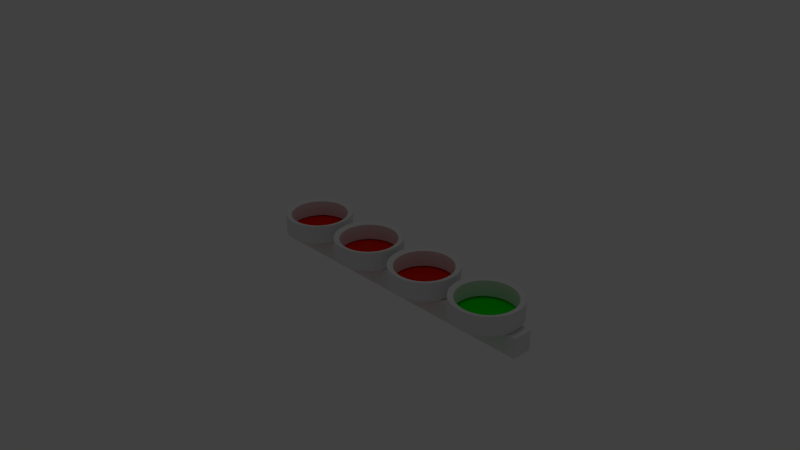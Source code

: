 # Source: Semaforo.blend  (saved by Blender 2.79.0; exported with 4.5.12 LTS)
import bpy
from mathutils import Matrix  # noqa: F401  (used for matrix-valued properties, if any)

bpy.ops.wm.read_factory_settings(use_empty=True)
scene = bpy.context.scene
scene.name = 'Scene'

# ---- collections
col_collection_1 = bpy.data.collections.new('Collection 1'); scene.collection.children.link(col_collection_1)

# ---- materials (node trees are filled in below, after node groups)
mat_material_002 = bpy.data.materials.new('Material.002')
mat_material_002.alpha_threshold = 0.0
mat_material_002.use_transparent_shadow = False
mat_material_002.roughness = 0.5
mat_material_002.specular_intensity = 1.0
mat_material_003 = bpy.data.materials.new('Material.003')
mat_material_003.alpha_threshold = 0.0
mat_material_003.use_transparent_shadow = False
mat_material_003.diffuse_color = (0.8, 0.01374, 0.0, 1.0)
mat_material_003.roughness = 0.5
mat_material_004 = bpy.data.materials.new('Material.004')
mat_material_004.alpha_threshold = 0.0
mat_material_004.use_transparent_shadow = False
mat_material_004.diffuse_color = (0.0, 0.8, 0.001242, 1.0)
mat_material_004.roughness = 0.5
mat_material_004.specular_intensity = 1.0

# ---- material node trees

# ---- world
world_world = bpy.data.worlds.new('World'); scene.world = world_world
world_world.color = (0.05088, 0.05088, 0.05088)
world_world.use_sun_shadow = False
world_world.sun_shadow_jitter_overblur = 0.0
world_world.cycles.sampling_method = 'MANUAL'

# ---- cameras
cam_camera = bpy.data.cameras.new('Camera')
cam_camera.clip_end = 100.0
cam_camera.lens = 35.0
cam_camera.sensor_width = 32.0
cam_camera.sensor_height = 18.0
cam_camera.ortho_scale = 7.314
cam_camera.dof.focus_distance = 0.0
cam_camera.dof.aperture_fstop = 128.0

# ---- lights
light_lamp = bpy.data.lights.new('Lamp', 'POINT')
light_lamp.transmission_factor = 0.0
light_lamp.cutoff_distance = 30.0
light_lamp.energy = 100.0
light_lamp.shadow_buffer_clip_start = 1.001
light_lamp.shadow_soft_size = 0.1
light_lamp.shadow_maximum_resolution = 0.006
light_lamp.use_absolute_resolution = True

# ---- meshes
me_cubo_003 = bpy.data.meshes.new('Cubo.003')
me_cubo_003.from_pydata([(-1.0, -1.0, -1.0), (-1.0, -1.0, 1.0), (-1.0, 1.0, -1.0), (-1.0, 1.0, 1.0), (1.0, -1.0, -1.0), (1.0, -1.0, 1.0), (1.0, 1.0, -1.0), (1.0, 1.0, 1.0)], [], [(0, 1, 3, 2), (2, 3, 7, 6), (6, 7, 5, 4), (4, 5, 1, 0), (2, 6, 4, 0), (7, 3, 1, 5)])
me_cubo_003.materials.append(mat_material_002)
me_cubo_003.use_remesh_preserve_volume = False
me_cubo_003.use_remesh_preserve_attributes = False
me_cubo_003.use_mirror_vertex_groups = False
me_cubo_003.update()
me_c_rculo_010 = bpy.data.meshes.new('Círculo.010')
me_c_rculo_010.from_pydata([(0.0, 1.0, 0.0), (-0.1951, 0.9808, 0.0), (-0.3827, 0.9239, 0.0), (-0.5556, 0.8315, 0.0), (-0.7071, 0.7071, 0.0), (-0.8315, 0.5556, 0.0), (-0.9239, 0.3827, 0.0), (-0.9808, 0.1951, 0.0), (-1.0, 7.55e-08, 0.0), (-0.9808, -0.1951, 0.0), (-0.9239, -0.3827, 0.0), (-0.8315, -0.5556, 0.0), (-0.7071, -0.7071, 0.0), (-0.5556, -0.8315, 0.0), (-0.3827, -0.9239, 0.0), (-0.1951, -0.9808, 0.0), (3.258e-07, -1.0, 0.0), (0.1951, -0.9808, 0.0), (0.3827, -0.9239, 0.0), (0.5556, -0.8315, 0.0), (0.7071, -0.7071, 0.0), (0.8315, -0.5556, 0.0), (0.9239, -0.3827, 0.0), (0.9808, -0.1951, 0.0), (1.0, 9.656e-07, 0.0), (0.9808, 0.1951, 0.0), (0.9239, 0.3827, 0.0), (0.8315, 0.5556, 0.0), (0.7071, 0.7071, 0.0), (0.5556, 0.8315, 0.0), (0.3827, 0.9239, 0.0), (0.1951, 0.9808, 0.0), (0.001, 1.001, 0.1), (-0.1941, 0.9818, 0.1), (-0.3817, 0.9249, 0.1), (-0.5546, 0.8325, 0.1), (-0.7061, 0.7081, 0.1), (-0.8305, 0.5566, 0.1), (-0.9229, 0.3837, 0.1), (-0.9798, 0.1961, 0.1), (-0.999, 0.0009998, 0.1), (-0.9798, -0.1941, 0.1), (-0.9229, -0.3817, 0.1), (-0.8305, -0.5546, 0.1), (-0.7061, -0.7061, 0.1), (-0.5546, -0.8305, 0.1), (-0.3817, -0.9229, 0.1), (-0.1941, -0.9798, 0.1), (0.001, -0.999, 0.1), (0.1961, -0.9798, 0.1), (0.3837, -0.9229, 0.1), (0.5566, -0.8305, 0.1), (0.7081, -0.7061, 0.1), (0.8325, -0.5546, 0.1), (0.9249, -0.3817, 0.1), (0.9818, -0.1941, 0.1), (1.001, 0.001001, 0.1), (0.9818, 0.1961, 0.1), (0.9249, 0.3837, 0.1), (0.8325, 0.5566, 0.1), (0.7081, 0.7081, 0.1), (0.5566, 0.8325, 0.1), (0.3837, 0.9249, 0.1), (0.1961, 0.9818, 0.1), (7.952e-05, 0.841, 0.007952), (-0.164, 0.8249, 0.007952), (-0.3217, 0.777, 0.007952), (-0.4671, 0.6993, 0.007952), (-0.5946, 0.5947, 0.007952), (-0.6991, 0.4673, 0.007952), (-0.7769, 0.3219, 0.007952), (-0.8247, 0.1641, 0.007952), (-0.8409, 7.961e-05, 0.007952), (-0.8247, -0.164, 0.007952), (-0.7769, -0.3217, 0.007952), (-0.6991, -0.4671, 0.007952), (-0.5946, -0.5946, 0.007952), (-0.4671, -0.6991, 0.007952), (-0.3217, -0.7769, 0.007952), (-0.164, -0.8247, 0.007952), (7.979e-05, -0.8409, 0.007952), (0.1641, -0.8247, 0.007952), (0.3219, -0.7769, 0.007952), (0.4673, -0.6991, 0.007952), (0.5947, -0.5946, 0.007952), (0.6993, -0.4671, 0.007952), (0.777, -0.3217, 0.007952), (0.8249, -0.164, 0.007952), (0.841, 8.036e-05, 0.007952), (0.8249, 0.1641, 0.007952), (0.777, 0.3219, 0.007952), (0.6993, 0.4673, 0.007952), (0.5947, 0.5947, 0.007952), (0.4673, 0.6993, 0.007952), (0.3219, 0.777, 0.007952), (0.1641, 0.8249, 0.007952), (0.0009206, 0.8419, 0.09205), (-0.1631, 0.8257, 0.09205), (-0.3209, 0.7779, 0.09205), (-0.4663, 0.7001, 0.09205), (-0.5937, 0.5956, 0.09205), (-0.6983, 0.4681, 0.09205), (-0.776, 0.3227, 0.09205), (-0.8239, 0.165, 0.09205), (-0.84, 0.0009203, 0.09205), (-0.8239, -0.1631, 0.09205), (-0.776, -0.3209, 0.09205), (-0.6983, -0.4663, 0.09205), (-0.5937, -0.5937, 0.09205), (-0.4663, -0.6983, 0.09205), (-0.3209, -0.776, 0.09205), (-0.1631, -0.8239, 0.09205), (0.0009208, -0.84, 0.09205), (0.165, -0.8239, 0.09205), (0.3227, -0.776, 0.09205), (0.4681, -0.6983, 0.09205), (0.5956, -0.5937, 0.09205), (0.7001, -0.4663, 0.09205), (0.7779, -0.3209, 0.09205), (0.8257, -0.1631, 0.09205), (0.8419, 0.0009211, 0.09205), (0.8257, 0.165, 0.09205), (0.7779, 0.3227, 0.09205), (0.7001, 0.4681, 0.09205), (0.5956, 0.5956, 0.09205), (0.4681, 0.7001, 0.09205), (0.3227, 0.7779, 0.09205), (0.165, 0.8257, 0.09205), (0.0, 1.0, 0.0), (-0.1952, 0.9813, 0.0), (-0.3829, 0.9243, 0.0), (-0.5558, 0.8319, 0.0), (-0.7075, 0.7075, 0.0), (-0.8319, 0.5558, 0.0), (-0.9243, 0.3829, 0.0), (-0.9813, 0.1952, 0.0), (-1.001, 7.554e-08, 0.0), (-0.9813, -0.1952, 0.0), (-0.9243, -0.3829, 0.0), (-0.8319, -0.5558, 0.0), (-0.7075, -0.7075, 0.0), (-0.5558, -0.8319, 0.0), (-0.3829, -0.9243, 0.0), (-0.1952, -0.9813, 0.0), (3.26e-07, -1.0, 0.0), (0.1952, -0.9813, 0.0), (0.3829, -0.9243, 0.0), (0.5558, -0.8319, 0.0), (0.7075, -0.7075, 0.0), (0.8319, -0.5558, 0.0), (0.9243, -0.3829, 0.0), (0.9813, -0.1952, 0.0), (1.001, 9.661e-07, 0.0), (0.9813, 0.1952, 0.0), (0.9243, 0.3829, 0.0), (0.8319, 0.5558, 0.0), (0.7075, 0.7075, 0.0), (0.5558, 0.8319, 0.0), (0.3829, 0.9243, 0.0), (0.1952, 0.9813, 0.0)], [], [(25, 57, 56, 24), (12, 44, 43, 11), (26, 58, 57, 25), (13, 45, 44, 12), (27, 59, 58, 26), (14, 46, 45, 13), (1, 33, 32, 0), (28, 60, 59, 27), (15, 47, 46, 14), (2, 34, 33, 1), (29, 61, 60, 28), (16, 48, 47, 15), (3, 35, 34, 2), (30, 62, 61, 29), (17, 49, 48, 16), (4, 36, 35, 3), (31, 63, 62, 30), (18, 50, 49, 17), (5, 37, 36, 4), (0, 32, 63, 31), (19, 51, 50, 18), (6, 38, 37, 5), (20, 52, 51, 19), (7, 39, 38, 6), (21, 53, 52, 20), (8, 40, 39, 7), (22, 54, 53, 21), (9, 41, 40, 8), (23, 55, 54, 22), (10, 42, 41, 9), (24, 56, 55, 23), (11, 43, 42, 10), (89, 88, 120, 121), (76, 75, 107, 108), (90, 89, 121, 122), (77, 76, 108, 109), (91, 90, 122, 123), (78, 77, 109, 110), (65, 64, 96, 97), (92, 91, 123, 124), (79, 78, 110, 111), (66, 65, 97, 98), (93, 92, 124, 125), (80, 79, 111, 112), (67, 66, 98, 99), (94, 93, 125, 126), (81, 80, 112, 113), (68, 67, 99, 100), (95, 94, 126, 127), (82, 81, 113, 114), (69, 68, 100, 101), (64, 95, 127, 96), (83, 82, 114, 115), (70, 69, 101, 102), (84, 83, 115, 116), (71, 70, 102, 103), (85, 84, 116, 117), (72, 71, 103, 104), (86, 85, 117, 118), (73, 72, 104, 105), (87, 86, 118, 119), (74, 73, 105, 106), (88, 87, 119, 120), (75, 74, 106, 107), (51, 52, 116, 115), (26, 25, 89, 90), (52, 53, 117, 116), (27, 26, 90, 91), (1, 0, 64, 65), (53, 54, 118, 117), (28, 27, 91, 92), (2, 1, 65, 66), (54, 55, 119, 118), (29, 28, 92, 93), (3, 2, 66, 67), (55, 56, 120, 119), (30, 29, 93, 94), (4, 3, 67, 68), (56, 57, 121, 120), (31, 30, 94, 95), (5, 4, 68, 69), (57, 58, 122, 121), (0, 31, 95, 64), (6, 5, 69, 70), (58, 59, 123, 122), (32, 33, 97, 96), (7, 6, 70, 71), (59, 60, 124, 123), (33, 34, 98, 97), (8, 7, 71, 72), (60, 61, 125, 124), (34, 35, 99, 98), (9, 8, 72, 73), (61, 62, 126, 125), (35, 36, 100, 99), (10, 9, 73, 74), (62, 63, 127, 126), (36, 37, 101, 100), (11, 10, 74, 75), (63, 32, 96, 127), (37, 38, 102, 101), (12, 11, 75, 76), (38, 39, 103, 102), (13, 12, 76, 77), (39, 40, 104, 103), (14, 13, 77, 78), (40, 41, 105, 104), (15, 14, 78, 79), (41, 42, 106, 105), (16, 15, 79, 80), (42, 43, 107, 106), (17, 16, 80, 81), (43, 44, 108, 107), (18, 17, 81, 82), (44, 45, 109, 108), (19, 18, 82, 83), (45, 46, 110, 109), (20, 19, 83, 84), (46, 47, 111, 110), (21, 20, 84, 85), (47, 48, 112, 111), (22, 21, 85, 86), (48, 49, 113, 112), (23, 22, 86, 87), (49, 50, 114, 113), (24, 23, 87, 88), (50, 51, 115, 114), (25, 24, 88, 89), (129, 130, 131, 132, 133, 134, 135, 136, 137, 138, 139, 140, 141, 142, 143, 144, 145, 146, 147, 148, 149, 150, 151, 152, 153, 154, 155, 156, 157, 158, 159, 128)])
me_c_rculo_010.polygons.foreach_set('material_index', [0, 0, 0, 0, 0, 0, 0, 0, 0, 0, 0, 0, 0, 0, 0, 0, 0, 0, 0, 0, 0, 0, 0, 0, 0, 0, 0, 0, 0, 0, 0, 0, 0, 0, 0, 0, 0, 0, 0, 0, 0, 0, 0, 0, 0, 0, 0, 0, 0, 0, 0, 0, 0, 0, 0, 0, 0, 0, 0, 0, 0, 0, 0, 0, 0, 0, 0, 0, 0, 0, 0, 0, 0, 0, 0, 0, 0, 0, 0, 0, 0, 0, 0, 0, 0, 0, 0, 0, 0, 0, 0, 0, 0, 0, 0, 0, 0, 0, 0, 0, 0, 0, 0, 0, 0, 0, 0, 0, 0, 0, 0, 0, 0, 0, 0, 0, 0, 0, 0, 0, 0, 0, 0, 0, 0, 0, 0, 0, 1])
me_c_rculo_010.materials.append(mat_material_002)
me_c_rculo_010.materials.append(mat_material_003)
me_c_rculo_010.use_remesh_preserve_volume = False
me_c_rculo_010.use_remesh_preserve_attributes = False
me_c_rculo_010.use_mirror_vertex_groups = False
me_c_rculo_010.update()
me_c_rculo_009 = bpy.data.meshes.new('Círculo.009')
me_c_rculo_009.from_pydata([(0.0, 1.0, 0.0), (-0.1951, 0.9808, 0.0), (-0.3827, 0.9239, 0.0), (-0.5556, 0.8315, 0.0), (-0.7071, 0.7071, 0.0), (-0.8315, 0.5556, 0.0), (-0.9239, 0.3827, 0.0), (-0.9808, 0.1951, 0.0), (-1.0, 7.55e-08, 0.0), (-0.9808, -0.1951, 0.0), (-0.9239, -0.3827, 0.0), (-0.8315, -0.5556, 0.0), (-0.7071, -0.7071, 0.0), (-0.5556, -0.8315, 0.0), (-0.3827, -0.9239, 0.0), (-0.1951, -0.9808, 0.0), (3.258e-07, -1.0, 0.0), (0.1951, -0.9808, 0.0), (0.3827, -0.9239, 0.0), (0.5556, -0.8315, 0.0), (0.7071, -0.7071, 0.0), (0.8315, -0.5556, 0.0), (0.9239, -0.3827, 0.0), (0.9808, -0.1951, 0.0), (1.0, 9.656e-07, 0.0), (0.9808, 0.1951, 0.0), (0.9239, 0.3827, 0.0), (0.8315, 0.5556, 0.0), (0.7071, 0.7071, 0.0), (0.5556, 0.8315, 0.0), (0.3827, 0.9239, 0.0), (0.1951, 0.9808, 0.0), (0.001, 1.001, 0.1), (-0.1941, 0.9818, 0.1), (-0.3817, 0.9249, 0.1), (-0.5546, 0.8325, 0.1), (-0.7061, 0.7081, 0.1), (-0.8305, 0.5566, 0.1), (-0.9229, 0.3837, 0.1), (-0.9798, 0.1961, 0.1), (-0.999, 0.0009998, 0.1), (-0.9798, -0.1941, 0.1), (-0.9229, -0.3817, 0.1), (-0.8305, -0.5546, 0.1), (-0.7061, -0.7061, 0.1), (-0.5546, -0.8305, 0.1), (-0.3817, -0.9229, 0.1), (-0.1941, -0.9798, 0.1), (0.001, -0.999, 0.1), (0.1961, -0.9798, 0.1), (0.3837, -0.9229, 0.1), (0.5566, -0.8305, 0.1), (0.7081, -0.7061, 0.1), (0.8325, -0.5546, 0.1), (0.9249, -0.3817, 0.1), (0.9818, -0.1941, 0.1), (1.001, 0.001001, 0.1), (0.9818, 0.1961, 0.1), (0.9249, 0.3837, 0.1), (0.8325, 0.5566, 0.1), (0.7081, 0.7081, 0.1), (0.5566, 0.8325, 0.1), (0.3837, 0.9249, 0.1), (0.1961, 0.9818, 0.1), (7.952e-05, 0.841, 0.007952), (-0.164, 0.8249, 0.007952), (-0.3217, 0.777, 0.007952), (-0.4671, 0.6993, 0.007952), (-0.5946, 0.5947, 0.007952), (-0.6991, 0.4673, 0.007952), (-0.7769, 0.3219, 0.007952), (-0.8247, 0.1641, 0.007952), (-0.8409, 7.961e-05, 0.007952), (-0.8247, -0.164, 0.007952), (-0.7769, -0.3217, 0.007952), (-0.6991, -0.4671, 0.007952), (-0.5946, -0.5946, 0.007952), (-0.4671, -0.6991, 0.007952), (-0.3217, -0.7769, 0.007952), (-0.164, -0.8247, 0.007952), (7.979e-05, -0.8409, 0.007952), (0.1641, -0.8247, 0.007952), (0.3219, -0.7769, 0.007952), (0.4673, -0.6991, 0.007952), (0.5947, -0.5946, 0.007952), (0.6993, -0.4671, 0.007952), (0.777, -0.3217, 0.007952), (0.8249, -0.164, 0.007952), (0.841, 8.036e-05, 0.007952), (0.8249, 0.1641, 0.007952), (0.777, 0.3219, 0.007952), (0.6993, 0.4673, 0.007952), (0.5947, 0.5947, 0.007952), (0.4673, 0.6993, 0.007952), (0.3219, 0.777, 0.007952), (0.1641, 0.8249, 0.007952), (0.0009206, 0.8419, 0.09205), (-0.1631, 0.8257, 0.09205), (-0.3209, 0.7779, 0.09205), (-0.4663, 0.7001, 0.09205), (-0.5937, 0.5956, 0.09205), (-0.6983, 0.4681, 0.09205), (-0.776, 0.3227, 0.09205), (-0.8239, 0.165, 0.09205), (-0.84, 0.0009203, 0.09205), (-0.8239, -0.1631, 0.09205), (-0.776, -0.3209, 0.09205), (-0.6983, -0.4663, 0.09205), (-0.5937, -0.5937, 0.09205), (-0.4663, -0.6983, 0.09205), (-0.3209, -0.776, 0.09205), (-0.1631, -0.8239, 0.09205), (0.0009208, -0.84, 0.09205), (0.165, -0.8239, 0.09205), (0.3227, -0.776, 0.09205), (0.4681, -0.6983, 0.09205), (0.5956, -0.5937, 0.09205), (0.7001, -0.4663, 0.09205), (0.7779, -0.3209, 0.09205), (0.8257, -0.1631, 0.09205), (0.8419, 0.0009211, 0.09205), (0.8257, 0.165, 0.09205), (0.7779, 0.3227, 0.09205), (0.7001, 0.4681, 0.09205), (0.5956, 0.5956, 0.09205), (0.4681, 0.7001, 0.09205), (0.3227, 0.7779, 0.09205), (0.165, 0.8257, 0.09205), (0.0, 1.0, 0.0), (-0.1952, 0.9813, 0.0), (-0.3829, 0.9243, 0.0), (-0.5558, 0.8319, 0.0), (-0.7075, 0.7075, 0.0), (-0.8319, 0.5558, 0.0), (-0.9243, 0.3829, 0.0), (-0.9813, 0.1952, 0.0), (-1.001, 7.554e-08, 0.0), (-0.9813, -0.1952, 0.0), (-0.9243, -0.3829, 0.0), (-0.8319, -0.5558, 0.0), (-0.7075, -0.7075, 0.0), (-0.5558, -0.8319, 0.0), (-0.3829, -0.9243, 0.0), (-0.1952, -0.9813, 0.0), (3.26e-07, -1.0, 0.0), (0.1952, -0.9813, 0.0), (0.3829, -0.9243, 0.0), (0.5558, -0.8319, 0.0), (0.7075, -0.7075, 0.0), (0.8319, -0.5558, 0.0), (0.9243, -0.3829, 0.0), (0.9813, -0.1952, 0.0), (1.001, 9.661e-07, 0.0), (0.9813, 0.1952, 0.0), (0.9243, 0.3829, 0.0), (0.8319, 0.5558, 0.0), (0.7075, 0.7075, 0.0), (0.5558, 0.8319, 0.0), (0.3829, 0.9243, 0.0), (0.1952, 0.9813, 0.0)], [], [(25, 57, 56, 24), (12, 44, 43, 11), (26, 58, 57, 25), (13, 45, 44, 12), (27, 59, 58, 26), (14, 46, 45, 13), (1, 33, 32, 0), (28, 60, 59, 27), (15, 47, 46, 14), (2, 34, 33, 1), (29, 61, 60, 28), (16, 48, 47, 15), (3, 35, 34, 2), (30, 62, 61, 29), (17, 49, 48, 16), (4, 36, 35, 3), (31, 63, 62, 30), (18, 50, 49, 17), (5, 37, 36, 4), (0, 32, 63, 31), (19, 51, 50, 18), (6, 38, 37, 5), (20, 52, 51, 19), (7, 39, 38, 6), (21, 53, 52, 20), (8, 40, 39, 7), (22, 54, 53, 21), (9, 41, 40, 8), (23, 55, 54, 22), (10, 42, 41, 9), (24, 56, 55, 23), (11, 43, 42, 10), (89, 88, 120, 121), (76, 75, 107, 108), (90, 89, 121, 122), (77, 76, 108, 109), (91, 90, 122, 123), (78, 77, 109, 110), (65, 64, 96, 97), (92, 91, 123, 124), (79, 78, 110, 111), (66, 65, 97, 98), (93, 92, 124, 125), (80, 79, 111, 112), (67, 66, 98, 99), (94, 93, 125, 126), (81, 80, 112, 113), (68, 67, 99, 100), (95, 94, 126, 127), (82, 81, 113, 114), (69, 68, 100, 101), (64, 95, 127, 96), (83, 82, 114, 115), (70, 69, 101, 102), (84, 83, 115, 116), (71, 70, 102, 103), (85, 84, 116, 117), (72, 71, 103, 104), (86, 85, 117, 118), (73, 72, 104, 105), (87, 86, 118, 119), (74, 73, 105, 106), (88, 87, 119, 120), (75, 74, 106, 107), (51, 52, 116, 115), (26, 25, 89, 90), (52, 53, 117, 116), (27, 26, 90, 91), (1, 0, 64, 65), (53, 54, 118, 117), (28, 27, 91, 92), (2, 1, 65, 66), (54, 55, 119, 118), (29, 28, 92, 93), (3, 2, 66, 67), (55, 56, 120, 119), (30, 29, 93, 94), (4, 3, 67, 68), (56, 57, 121, 120), (31, 30, 94, 95), (5, 4, 68, 69), (57, 58, 122, 121), (0, 31, 95, 64), (6, 5, 69, 70), (58, 59, 123, 122), (32, 33, 97, 96), (7, 6, 70, 71), (59, 60, 124, 123), (33, 34, 98, 97), (8, 7, 71, 72), (60, 61, 125, 124), (34, 35, 99, 98), (9, 8, 72, 73), (61, 62, 126, 125), (35, 36, 100, 99), (10, 9, 73, 74), (62, 63, 127, 126), (36, 37, 101, 100), (11, 10, 74, 75), (63, 32, 96, 127), (37, 38, 102, 101), (12, 11, 75, 76), (38, 39, 103, 102), (13, 12, 76, 77), (39, 40, 104, 103), (14, 13, 77, 78), (40, 41, 105, 104), (15, 14, 78, 79), (41, 42, 106, 105), (16, 15, 79, 80), (42, 43, 107, 106), (17, 16, 80, 81), (43, 44, 108, 107), (18, 17, 81, 82), (44, 45, 109, 108), (19, 18, 82, 83), (45, 46, 110, 109), (20, 19, 83, 84), (46, 47, 111, 110), (21, 20, 84, 85), (47, 48, 112, 111), (22, 21, 85, 86), (48, 49, 113, 112), (23, 22, 86, 87), (49, 50, 114, 113), (24, 23, 87, 88), (50, 51, 115, 114), (25, 24, 88, 89), (129, 130, 131, 132, 133, 134, 135, 136, 137, 138, 139, 140, 141, 142, 143, 144, 145, 146, 147, 148, 149, 150, 151, 152, 153, 154, 155, 156, 157, 158, 159, 128)])
me_c_rculo_009.polygons.foreach_set('material_index', [0, 0, 0, 0, 0, 0, 0, 0, 0, 0, 0, 0, 0, 0, 0, 0, 0, 0, 0, 0, 0, 0, 0, 0, 0, 0, 0, 0, 0, 0, 0, 0, 0, 0, 0, 0, 0, 0, 0, 0, 0, 0, 0, 0, 0, 0, 0, 0, 0, 0, 0, 0, 0, 0, 0, 0, 0, 0, 0, 0, 0, 0, 0, 0, 0, 0, 0, 0, 0, 0, 0, 0, 0, 0, 0, 0, 0, 0, 0, 0, 0, 0, 0, 0, 0, 0, 0, 0, 0, 0, 0, 0, 0, 0, 0, 0, 0, 0, 0, 0, 0, 0, 0, 0, 0, 0, 0, 0, 0, 0, 0, 0, 0, 0, 0, 0, 0, 0, 0, 0, 0, 0, 0, 0, 0, 0, 0, 0, 1])
me_c_rculo_009.materials.append(mat_material_002)
me_c_rculo_009.materials.append(mat_material_003)
me_c_rculo_009.use_remesh_preserve_volume = False
me_c_rculo_009.use_remesh_preserve_attributes = False
me_c_rculo_009.use_mirror_vertex_groups = False
me_c_rculo_009.update()
me_c_rculo_008 = bpy.data.meshes.new('Círculo.008')
me_c_rculo_008.from_pydata([(0.0, 1.0, 0.0), (-0.1951, 0.9808, 0.0), (-0.3827, 0.9239, 0.0), (-0.5556, 0.8315, 0.0), (-0.7071, 0.7071, 0.0), (-0.8315, 0.5556, 0.0), (-0.9239, 0.3827, 0.0), (-0.9808, 0.1951, 0.0), (-1.0, 7.55e-08, 0.0), (-0.9808, -0.1951, 0.0), (-0.9239, -0.3827, 0.0), (-0.8315, -0.5556, 0.0), (-0.7071, -0.7071, 0.0), (-0.5556, -0.8315, 0.0), (-0.3827, -0.9239, 0.0), (-0.1951, -0.9808, 0.0), (3.258e-07, -1.0, 0.0), (0.1951, -0.9808, 0.0), (0.3827, -0.9239, 0.0), (0.5556, -0.8315, 0.0), (0.7071, -0.7071, 0.0), (0.8315, -0.5556, 0.0), (0.9239, -0.3827, 0.0), (0.9808, -0.1951, 0.0), (1.0, 9.656e-07, 0.0), (0.9808, 0.1951, 0.0), (0.9239, 0.3827, 0.0), (0.8315, 0.5556, 0.0), (0.7071, 0.7071, 0.0), (0.5556, 0.8315, 0.0), (0.3827, 0.9239, 0.0), (0.1951, 0.9808, 0.0), (0.001, 1.001, 0.1), (-0.1941, 0.9818, 0.1), (-0.3817, 0.9249, 0.1), (-0.5546, 0.8325, 0.1), (-0.7061, 0.7081, 0.1), (-0.8305, 0.5566, 0.1), (-0.9229, 0.3837, 0.1), (-0.9798, 0.1961, 0.1), (-0.999, 0.0009998, 0.1), (-0.9798, -0.1941, 0.1), (-0.9229, -0.3817, 0.1), (-0.8305, -0.5546, 0.1), (-0.7061, -0.7061, 0.1), (-0.5546, -0.8305, 0.1), (-0.3817, -0.9229, 0.1), (-0.1941, -0.9798, 0.1), (0.001, -0.999, 0.1), (0.1961, -0.9798, 0.1), (0.3837, -0.9229, 0.1), (0.5566, -0.8305, 0.1), (0.7081, -0.7061, 0.1), (0.8325, -0.5546, 0.1), (0.9249, -0.3817, 0.1), (0.9818, -0.1941, 0.1), (1.001, 0.001001, 0.1), (0.9818, 0.1961, 0.1), (0.9249, 0.3837, 0.1), (0.8325, 0.5566, 0.1), (0.7081, 0.7081, 0.1), (0.5566, 0.8325, 0.1), (0.3837, 0.9249, 0.1), (0.1961, 0.9818, 0.1), (7.952e-05, 0.841, 0.007952), (-0.164, 0.8249, 0.007952), (-0.3217, 0.777, 0.007952), (-0.4671, 0.6993, 0.007952), (-0.5946, 0.5947, 0.007952), (-0.6991, 0.4673, 0.007952), (-0.7769, 0.3219, 0.007952), (-0.8247, 0.1641, 0.007952), (-0.8409, 7.961e-05, 0.007952), (-0.8247, -0.164, 0.007952), (-0.7769, -0.3217, 0.007952), (-0.6991, -0.4671, 0.007952), (-0.5946, -0.5946, 0.007952), (-0.4671, -0.6991, 0.007952), (-0.3217, -0.7769, 0.007952), (-0.164, -0.8247, 0.007952), (7.979e-05, -0.8409, 0.007952), (0.1641, -0.8247, 0.007952), (0.3219, -0.7769, 0.007952), (0.4673, -0.6991, 0.007952), (0.5947, -0.5946, 0.007952), (0.6993, -0.4671, 0.007952), (0.777, -0.3217, 0.007952), (0.8249, -0.164, 0.007952), (0.841, 8.036e-05, 0.007952), (0.8249, 0.1641, 0.007952), (0.777, 0.3219, 0.007952), (0.6993, 0.4673, 0.007952), (0.5947, 0.5947, 0.007952), (0.4673, 0.6993, 0.007952), (0.3219, 0.777, 0.007952), (0.1641, 0.8249, 0.007952), (0.0009206, 0.8419, 0.09205), (-0.1631, 0.8257, 0.09205), (-0.3209, 0.7779, 0.09205), (-0.4663, 0.7001, 0.09205), (-0.5937, 0.5956, 0.09205), (-0.6983, 0.4681, 0.09205), (-0.776, 0.3227, 0.09205), (-0.8239, 0.165, 0.09205), (-0.84, 0.0009203, 0.09205), (-0.8239, -0.1631, 0.09205), (-0.776, -0.3209, 0.09205), (-0.6983, -0.4663, 0.09205), (-0.5937, -0.5937, 0.09205), (-0.4663, -0.6983, 0.09205), (-0.3209, -0.776, 0.09205), (-0.1631, -0.8239, 0.09205), (0.0009208, -0.84, 0.09205), (0.165, -0.8239, 0.09205), (0.3227, -0.776, 0.09205), (0.4681, -0.6983, 0.09205), (0.5956, -0.5937, 0.09205), (0.7001, -0.4663, 0.09205), (0.7779, -0.3209, 0.09205), (0.8257, -0.1631, 0.09205), (0.8419, 0.0009211, 0.09205), (0.8257, 0.165, 0.09205), (0.7779, 0.3227, 0.09205), (0.7001, 0.4681, 0.09205), (0.5956, 0.5956, 0.09205), (0.4681, 0.7001, 0.09205), (0.3227, 0.7779, 0.09205), (0.165, 0.8257, 0.09205), (0.0, 1.0, 0.0), (-0.1952, 0.9813, 0.0), (-0.3829, 0.9243, 0.0), (-0.5558, 0.8319, 0.0), (-0.7075, 0.7075, 0.0), (-0.8319, 0.5558, 0.0), (-0.9243, 0.3829, 0.0), (-0.9813, 0.1952, 0.0), (-1.001, 7.554e-08, 0.0), (-0.9813, -0.1952, 0.0), (-0.9243, -0.3829, 0.0), (-0.8319, -0.5558, 0.0), (-0.7075, -0.7075, 0.0), (-0.5558, -0.8319, 0.0), (-0.3829, -0.9243, 0.0), (-0.1952, -0.9813, 0.0), (3.26e-07, -1.0, 0.0), (0.1952, -0.9813, 0.0), (0.3829, -0.9243, 0.0), (0.5558, -0.8319, 0.0), (0.7075, -0.7075, 0.0), (0.8319, -0.5558, 0.0), (0.9243, -0.3829, 0.0), (0.9813, -0.1952, 0.0), (1.001, 9.661e-07, 0.0), (0.9813, 0.1952, 0.0), (0.9243, 0.3829, 0.0), (0.8319, 0.5558, 0.0), (0.7075, 0.7075, 0.0), (0.5558, 0.8319, 0.0), (0.3829, 0.9243, 0.0), (0.1952, 0.9813, 0.0)], [], [(25, 57, 56, 24), (12, 44, 43, 11), (26, 58, 57, 25), (13, 45, 44, 12), (27, 59, 58, 26), (14, 46, 45, 13), (1, 33, 32, 0), (28, 60, 59, 27), (15, 47, 46, 14), (2, 34, 33, 1), (29, 61, 60, 28), (16, 48, 47, 15), (3, 35, 34, 2), (30, 62, 61, 29), (17, 49, 48, 16), (4, 36, 35, 3), (31, 63, 62, 30), (18, 50, 49, 17), (5, 37, 36, 4), (0, 32, 63, 31), (19, 51, 50, 18), (6, 38, 37, 5), (20, 52, 51, 19), (7, 39, 38, 6), (21, 53, 52, 20), (8, 40, 39, 7), (22, 54, 53, 21), (9, 41, 40, 8), (23, 55, 54, 22), (10, 42, 41, 9), (24, 56, 55, 23), (11, 43, 42, 10), (89, 88, 120, 121), (76, 75, 107, 108), (90, 89, 121, 122), (77, 76, 108, 109), (91, 90, 122, 123), (78, 77, 109, 110), (65, 64, 96, 97), (92, 91, 123, 124), (79, 78, 110, 111), (66, 65, 97, 98), (93, 92, 124, 125), (80, 79, 111, 112), (67, 66, 98, 99), (94, 93, 125, 126), (81, 80, 112, 113), (68, 67, 99, 100), (95, 94, 126, 127), (82, 81, 113, 114), (69, 68, 100, 101), (64, 95, 127, 96), (83, 82, 114, 115), (70, 69, 101, 102), (84, 83, 115, 116), (71, 70, 102, 103), (85, 84, 116, 117), (72, 71, 103, 104), (86, 85, 117, 118), (73, 72, 104, 105), (87, 86, 118, 119), (74, 73, 105, 106), (88, 87, 119, 120), (75, 74, 106, 107), (51, 52, 116, 115), (26, 25, 89, 90), (52, 53, 117, 116), (27, 26, 90, 91), (1, 0, 64, 65), (53, 54, 118, 117), (28, 27, 91, 92), (2, 1, 65, 66), (54, 55, 119, 118), (29, 28, 92, 93), (3, 2, 66, 67), (55, 56, 120, 119), (30, 29, 93, 94), (4, 3, 67, 68), (56, 57, 121, 120), (31, 30, 94, 95), (5, 4, 68, 69), (57, 58, 122, 121), (0, 31, 95, 64), (6, 5, 69, 70), (58, 59, 123, 122), (32, 33, 97, 96), (7, 6, 70, 71), (59, 60, 124, 123), (33, 34, 98, 97), (8, 7, 71, 72), (60, 61, 125, 124), (34, 35, 99, 98), (9, 8, 72, 73), (61, 62, 126, 125), (35, 36, 100, 99), (10, 9, 73, 74), (62, 63, 127, 126), (36, 37, 101, 100), (11, 10, 74, 75), (63, 32, 96, 127), (37, 38, 102, 101), (12, 11, 75, 76), (38, 39, 103, 102), (13, 12, 76, 77), (39, 40, 104, 103), (14, 13, 77, 78), (40, 41, 105, 104), (15, 14, 78, 79), (41, 42, 106, 105), (16, 15, 79, 80), (42, 43, 107, 106), (17, 16, 80, 81), (43, 44, 108, 107), (18, 17, 81, 82), (44, 45, 109, 108), (19, 18, 82, 83), (45, 46, 110, 109), (20, 19, 83, 84), (46, 47, 111, 110), (21, 20, 84, 85), (47, 48, 112, 111), (22, 21, 85, 86), (48, 49, 113, 112), (23, 22, 86, 87), (49, 50, 114, 113), (24, 23, 87, 88), (50, 51, 115, 114), (25, 24, 88, 89), (129, 130, 131, 132, 133, 134, 135, 136, 137, 138, 139, 140, 141, 142, 143, 144, 145, 146, 147, 148, 149, 150, 151, 152, 153, 154, 155, 156, 157, 158, 159, 128)])
me_c_rculo_008.polygons.foreach_set('material_index', [0, 0, 0, 0, 0, 0, 0, 0, 0, 0, 0, 0, 0, 0, 0, 0, 0, 0, 0, 0, 0, 0, 0, 0, 0, 0, 0, 0, 0, 0, 0, 0, 0, 0, 0, 0, 0, 0, 0, 0, 0, 0, 0, 0, 0, 0, 0, 0, 0, 0, 0, 0, 0, 0, 0, 0, 0, 0, 0, 0, 0, 0, 0, 0, 0, 0, 0, 0, 0, 0, 0, 0, 0, 0, 0, 0, 0, 0, 0, 0, 0, 0, 0, 0, 0, 0, 0, 0, 0, 0, 0, 0, 0, 0, 0, 0, 0, 0, 0, 0, 0, 0, 0, 0, 0, 0, 0, 0, 0, 0, 0, 0, 0, 0, 0, 0, 0, 0, 0, 0, 0, 0, 0, 0, 0, 0, 0, 0, 1])
me_c_rculo_008.materials.append(mat_material_002)
me_c_rculo_008.materials.append(mat_material_004)
me_c_rculo_008.use_remesh_preserve_volume = False
me_c_rculo_008.use_remesh_preserve_attributes = False
me_c_rculo_008.use_mirror_vertex_groups = False
me_c_rculo_008.update()
me_c_rculo_005 = bpy.data.meshes.new('Círculo.005')
me_c_rculo_005.from_pydata([(0.0, 1.0, 0.0), (-0.1951, 0.9808, 0.0), (-0.3827, 0.9239, 0.0), (-0.5556, 0.8315, 0.0), (-0.7071, 0.7071, 0.0), (-0.8315, 0.5556, 0.0), (-0.9239, 0.3827, 0.0), (-0.9808, 0.1951, 0.0), (-1.0, 7.55e-08, 0.0), (-0.9808, -0.1951, 0.0), (-0.9239, -0.3827, 0.0), (-0.8315, -0.5556, 0.0), (-0.7071, -0.7071, 0.0), (-0.5556, -0.8315, 0.0), (-0.3827, -0.9239, 0.0), (-0.1951, -0.9808, 0.0), (3.258e-07, -1.0, 0.0), (0.1951, -0.9808, 0.0), (0.3827, -0.9239, 0.0), (0.5556, -0.8315, 0.0), (0.7071, -0.7071, 0.0), (0.8315, -0.5556, 0.0), (0.9239, -0.3827, 0.0), (0.9808, -0.1951, 0.0), (1.0, 9.656e-07, 0.0), (0.9808, 0.1951, 0.0), (0.9239, 0.3827, 0.0), (0.8315, 0.5556, 0.0), (0.7071, 0.7071, 0.0), (0.5556, 0.8315, 0.0), (0.3827, 0.9239, 0.0), (0.1951, 0.9808, 0.0), (0.001, 1.001, 0.1), (-0.1941, 0.9818, 0.1), (-0.3817, 0.9249, 0.1), (-0.5546, 0.8325, 0.1), (-0.7061, 0.7081, 0.1), (-0.8305, 0.5566, 0.1), (-0.9229, 0.3837, 0.1), (-0.9798, 0.1961, 0.1), (-0.999, 0.0009998, 0.1), (-0.9798, -0.1941, 0.1), (-0.9229, -0.3817, 0.1), (-0.8305, -0.5546, 0.1), (-0.7061, -0.7061, 0.1), (-0.5546, -0.8305, 0.1), (-0.3817, -0.9229, 0.1), (-0.1941, -0.9798, 0.1), (0.001, -0.999, 0.1), (0.1961, -0.9798, 0.1), (0.3837, -0.9229, 0.1), (0.5566, -0.8305, 0.1), (0.7081, -0.7061, 0.1), (0.8325, -0.5546, 0.1), (0.9249, -0.3817, 0.1), (0.9818, -0.1941, 0.1), (1.001, 0.001001, 0.1), (0.9818, 0.1961, 0.1), (0.9249, 0.3837, 0.1), (0.8325, 0.5566, 0.1), (0.7081, 0.7081, 0.1), (0.5566, 0.8325, 0.1), (0.3837, 0.9249, 0.1), (0.1961, 0.9818, 0.1), (7.952e-05, 0.841, 0.007952), (-0.164, 0.8249, 0.007952), (-0.3217, 0.777, 0.007952), (-0.4671, 0.6993, 0.007952), (-0.5946, 0.5947, 0.007952), (-0.6991, 0.4673, 0.007952), (-0.7769, 0.3219, 0.007952), (-0.8247, 0.1641, 0.007952), (-0.8409, 7.961e-05, 0.007952), (-0.8247, -0.164, 0.007952), (-0.7769, -0.3217, 0.007952), (-0.6991, -0.4671, 0.007952), (-0.5946, -0.5946, 0.007952), (-0.4671, -0.6991, 0.007952), (-0.3217, -0.7769, 0.007952), (-0.164, -0.8247, 0.007952), (7.979e-05, -0.8409, 0.007952), (0.1641, -0.8247, 0.007952), (0.3219, -0.7769, 0.007952), (0.4673, -0.6991, 0.007952), (0.5947, -0.5946, 0.007952), (0.6993, -0.4671, 0.007952), (0.777, -0.3217, 0.007952), (0.8249, -0.164, 0.007952), (0.841, 8.036e-05, 0.007952), (0.8249, 0.1641, 0.007952), (0.777, 0.3219, 0.007952), (0.6993, 0.4673, 0.007952), (0.5947, 0.5947, 0.007952), (0.4673, 0.6993, 0.007952), (0.3219, 0.777, 0.007952), (0.1641, 0.8249, 0.007952), (0.0009206, 0.8419, 0.09205), (-0.1631, 0.8257, 0.09205), (-0.3209, 0.7779, 0.09205), (-0.4663, 0.7001, 0.09205), (-0.5937, 0.5956, 0.09205), (-0.6983, 0.4681, 0.09205), (-0.776, 0.3227, 0.09205), (-0.8239, 0.165, 0.09205), (-0.84, 0.0009203, 0.09205), (-0.8239, -0.1631, 0.09205), (-0.776, -0.3209, 0.09205), (-0.6983, -0.4663, 0.09205), (-0.5937, -0.5937, 0.09205), (-0.4663, -0.6983, 0.09205), (-0.3209, -0.776, 0.09205), (-0.1631, -0.8239, 0.09205), (0.0009208, -0.84, 0.09205), (0.165, -0.8239, 0.09205), (0.3227, -0.776, 0.09205), (0.4681, -0.6983, 0.09205), (0.5956, -0.5937, 0.09205), (0.7001, -0.4663, 0.09205), (0.7779, -0.3209, 0.09205), (0.8257, -0.1631, 0.09205), (0.8419, 0.0009211, 0.09205), (0.8257, 0.165, 0.09205), (0.7779, 0.3227, 0.09205), (0.7001, 0.4681, 0.09205), (0.5956, 0.5956, 0.09205), (0.4681, 0.7001, 0.09205), (0.3227, 0.7779, 0.09205), (0.165, 0.8257, 0.09205), (0.0, 1.0, 0.0), (-0.1952, 0.9813, 0.0), (-0.3829, 0.9243, 0.0), (-0.5558, 0.8319, 0.0), (-0.7075, 0.7075, 0.0), (-0.8319, 0.5558, 0.0), (-0.9243, 0.3829, 0.0), (-0.9813, 0.1952, 0.0), (-1.001, 7.554e-08, 0.0), (-0.9813, -0.1952, 0.0), (-0.9243, -0.3829, 0.0), (-0.8319, -0.5558, 0.0), (-0.7075, -0.7075, 0.0), (-0.5558, -0.8319, 0.0), (-0.3829, -0.9243, 0.0), (-0.1952, -0.9813, 0.0), (3.26e-07, -1.0, 0.0), (0.1952, -0.9813, 0.0), (0.3829, -0.9243, 0.0), (0.5558, -0.8319, 0.0), (0.7075, -0.7075, 0.0), (0.8319, -0.5558, 0.0), (0.9243, -0.3829, 0.0), (0.9813, -0.1952, 0.0), (1.001, 9.661e-07, 0.0), (0.9813, 0.1952, 0.0), (0.9243, 0.3829, 0.0), (0.8319, 0.5558, 0.0), (0.7075, 0.7075, 0.0), (0.5558, 0.8319, 0.0), (0.3829, 0.9243, 0.0), (0.1952, 0.9813, 0.0)], [], [(25, 57, 56, 24), (12, 44, 43, 11), (26, 58, 57, 25), (13, 45, 44, 12), (27, 59, 58, 26), (14, 46, 45, 13), (1, 33, 32, 0), (28, 60, 59, 27), (15, 47, 46, 14), (2, 34, 33, 1), (29, 61, 60, 28), (16, 48, 47, 15), (3, 35, 34, 2), (30, 62, 61, 29), (17, 49, 48, 16), (4, 36, 35, 3), (31, 63, 62, 30), (18, 50, 49, 17), (5, 37, 36, 4), (0, 32, 63, 31), (19, 51, 50, 18), (6, 38, 37, 5), (20, 52, 51, 19), (7, 39, 38, 6), (21, 53, 52, 20), (8, 40, 39, 7), (22, 54, 53, 21), (9, 41, 40, 8), (23, 55, 54, 22), (10, 42, 41, 9), (24, 56, 55, 23), (11, 43, 42, 10), (89, 88, 120, 121), (76, 75, 107, 108), (90, 89, 121, 122), (77, 76, 108, 109), (91, 90, 122, 123), (78, 77, 109, 110), (65, 64, 96, 97), (92, 91, 123, 124), (79, 78, 110, 111), (66, 65, 97, 98), (93, 92, 124, 125), (80, 79, 111, 112), (67, 66, 98, 99), (94, 93, 125, 126), (81, 80, 112, 113), (68, 67, 99, 100), (95, 94, 126, 127), (82, 81, 113, 114), (69, 68, 100, 101), (64, 95, 127, 96), (83, 82, 114, 115), (70, 69, 101, 102), (84, 83, 115, 116), (71, 70, 102, 103), (85, 84, 116, 117), (72, 71, 103, 104), (86, 85, 117, 118), (73, 72, 104, 105), (87, 86, 118, 119), (74, 73, 105, 106), (88, 87, 119, 120), (75, 74, 106, 107), (51, 52, 116, 115), (26, 25, 89, 90), (52, 53, 117, 116), (27, 26, 90, 91), (1, 0, 64, 65), (53, 54, 118, 117), (28, 27, 91, 92), (2, 1, 65, 66), (54, 55, 119, 118), (29, 28, 92, 93), (3, 2, 66, 67), (55, 56, 120, 119), (30, 29, 93, 94), (4, 3, 67, 68), (56, 57, 121, 120), (31, 30, 94, 95), (5, 4, 68, 69), (57, 58, 122, 121), (0, 31, 95, 64), (6, 5, 69, 70), (58, 59, 123, 122), (32, 33, 97, 96), (7, 6, 70, 71), (59, 60, 124, 123), (33, 34, 98, 97), (8, 7, 71, 72), (60, 61, 125, 124), (34, 35, 99, 98), (9, 8, 72, 73), (61, 62, 126, 125), (35, 36, 100, 99), (10, 9, 73, 74), (62, 63, 127, 126), (36, 37, 101, 100), (11, 10, 74, 75), (63, 32, 96, 127), (37, 38, 102, 101), (12, 11, 75, 76), (38, 39, 103, 102), (13, 12, 76, 77), (39, 40, 104, 103), (14, 13, 77, 78), (40, 41, 105, 104), (15, 14, 78, 79), (41, 42, 106, 105), (16, 15, 79, 80), (42, 43, 107, 106), (17, 16, 80, 81), (43, 44, 108, 107), (18, 17, 81, 82), (44, 45, 109, 108), (19, 18, 82, 83), (45, 46, 110, 109), (20, 19, 83, 84), (46, 47, 111, 110), (21, 20, 84, 85), (47, 48, 112, 111), (22, 21, 85, 86), (48, 49, 113, 112), (23, 22, 86, 87), (49, 50, 114, 113), (24, 23, 87, 88), (50, 51, 115, 114), (25, 24, 88, 89), (129, 130, 131, 132, 133, 134, 135, 136, 137, 138, 139, 140, 141, 142, 143, 144, 145, 146, 147, 148, 149, 150, 151, 152, 153, 154, 155, 156, 157, 158, 159, 128)])
me_c_rculo_005.polygons.foreach_set('material_index', [0, 0, 0, 0, 0, 0, 0, 0, 0, 0, 0, 0, 0, 0, 0, 0, 0, 0, 0, 0, 0, 0, 0, 0, 0, 0, 0, 0, 0, 0, 0, 0, 0, 0, 0, 0, 0, 0, 0, 0, 0, 0, 0, 0, 0, 0, 0, 0, 0, 0, 0, 0, 0, 0, 0, 0, 0, 0, 0, 0, 0, 0, 0, 0, 0, 0, 0, 0, 0, 0, 0, 0, 0, 0, 0, 0, 0, 0, 0, 0, 0, 0, 0, 0, 0, 0, 0, 0, 0, 0, 0, 0, 0, 0, 0, 0, 0, 0, 0, 0, 0, 0, 0, 0, 0, 0, 0, 0, 0, 0, 0, 0, 0, 0, 0, 0, 0, 0, 0, 0, 0, 0, 0, 0, 0, 0, 0, 0, 1])
me_c_rculo_005.materials.append(mat_material_002)
me_c_rculo_005.materials.append(mat_material_003)
me_c_rculo_005.use_remesh_preserve_volume = False
me_c_rculo_005.use_remesh_preserve_attributes = False
me_c_rculo_005.use_mirror_vertex_groups = False
me_c_rculo_005.update()

# ---- objects
ob_cubo = bpy.data.objects.new('Cubo', me_cubo_003)
ob_c_rculo_003 = bpy.data.objects.new('Círculo.003', me_c_rculo_010)
ob_c_rculo_001 = bpy.data.objects.new('Círculo.001', me_c_rculo_009)
ob_c_rculo_002 = bpy.data.objects.new('Círculo.002', me_c_rculo_008)
ob_c_rculo = bpy.data.objects.new('Círculo', me_c_rculo_005)
ob_lamp = bpy.data.objects.new('Lamp', light_lamp)
ob_camera = bpy.data.objects.new('Camera', cam_camera)

# ---- transforms, parenting, visibility, modifiers, constraints
ob_cubo.location = (0.5, 0.0, -0.14)
ob_cubo.scale = (2.046, 0.1314, 0.1314)
ob_cubo.lineart.crease_threshold = 0.0
ob_c_rculo_003.location = (-1.0, 0.0, 0.0)
ob_c_rculo_003.scale = (0.4498, 0.4498, 2.5)
ob_c_rculo_003.lineart.crease_threshold = 0.0
ob_c_rculo_001.location = (0.0, 0.0, 0.0)
ob_c_rculo_001.scale = (0.4498, 0.4498, 2.5)
ob_c_rculo_001.lineart.crease_threshold = 0.0
ob_c_rculo_002.location = (2.0, 0.0, 0.0)
ob_c_rculo_002.scale = (0.4498, 0.4498, 2.5)
ob_c_rculo_002.lineart.crease_threshold = 0.0
ob_c_rculo.location = (1.0, 0.0, 0.0)
ob_c_rculo.scale = (0.4498, 0.4498, 2.5)
ob_c_rculo.lineart.crease_threshold = 0.0
ob_lamp.location = (0.4126, 1.005, 12.43)
ob_lamp.rotation_euler = (0.6503, 0.05522, 1.866)
ob_lamp.lock_rotations_4d = False
ob_lamp.empty_display_type = 'ARROWS'
ob_lamp.color = (0.0, 0.0, 0.0, 0.0)
ob_lamp.lineart.crease_threshold = 0.0
ob_camera.location = (7.481, -6.508, 5.344)
ob_camera.rotation_euler = (1.109, 0.0, 0.8149)
ob_camera.lock_rotations_4d = False
ob_camera.empty_display_type = 'ARROWS'
ob_camera.color = (0.0, 0.0, 0.0, 0.0)
ob_camera.display_type = 'WIRE'
ob_camera.lineart.crease_threshold = 0.0

# ---- collection membership
col_collection_1.objects.link(ob_cubo)
col_collection_1.objects.link(ob_c_rculo_003)
col_collection_1.objects.link(ob_c_rculo_001)
col_collection_1.objects.link(ob_c_rculo_002)
col_collection_1.objects.link(ob_c_rculo)
col_collection_1.objects.link(ob_lamp)
col_collection_1.objects.link(ob_camera)

# ---- scene / render settings (as saved in the file)
scene.camera = ob_camera
scene.frame_start = 1; scene.frame_end = 250; scene.frame_set(1)
scene.render.engine = 'BLENDER_EEVEE_NEXT'
scene.render.resolution_percentage = 50
scene.render.dither_intensity = 0.0
scene.cycles.use_denoising = False
scene.cycles.samples = 128
scene.cycles.sampling_pattern = 'TABULATED_SOBOL'
scene.cycles.use_adaptive_sampling = False
scene.cycles.use_light_tree = False
scene.cycles.blur_glossy = 0.0
scene.cycles.sample_clamp_indirect = 0.0
scene.view_settings.view_transform = 'Standard'
bpy.context.view_layer.update()
